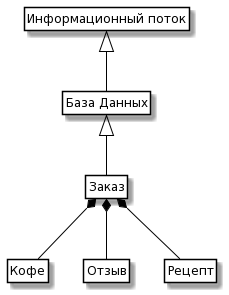

The diagram above was rendered by PlantUML. Its source (embedded in the PNG):
@startuml
skinparam class {
	BackgroundColor White
	ArrowColor Black
	BorderColor Black
}

class ControlInfo as "Информационный поток"

class Order as "Заказ"
class Cake as "Кофе"
class Review as "Отзыв"
class Recipe as "Рецепт"


class Data as "База Данных"

ControlInfo <|-- Data 
Data <|-- Order
Order *-- Cake
Order *-- Review
Order *-- Recipe

hide members
hide circle
hide methods
@enduml